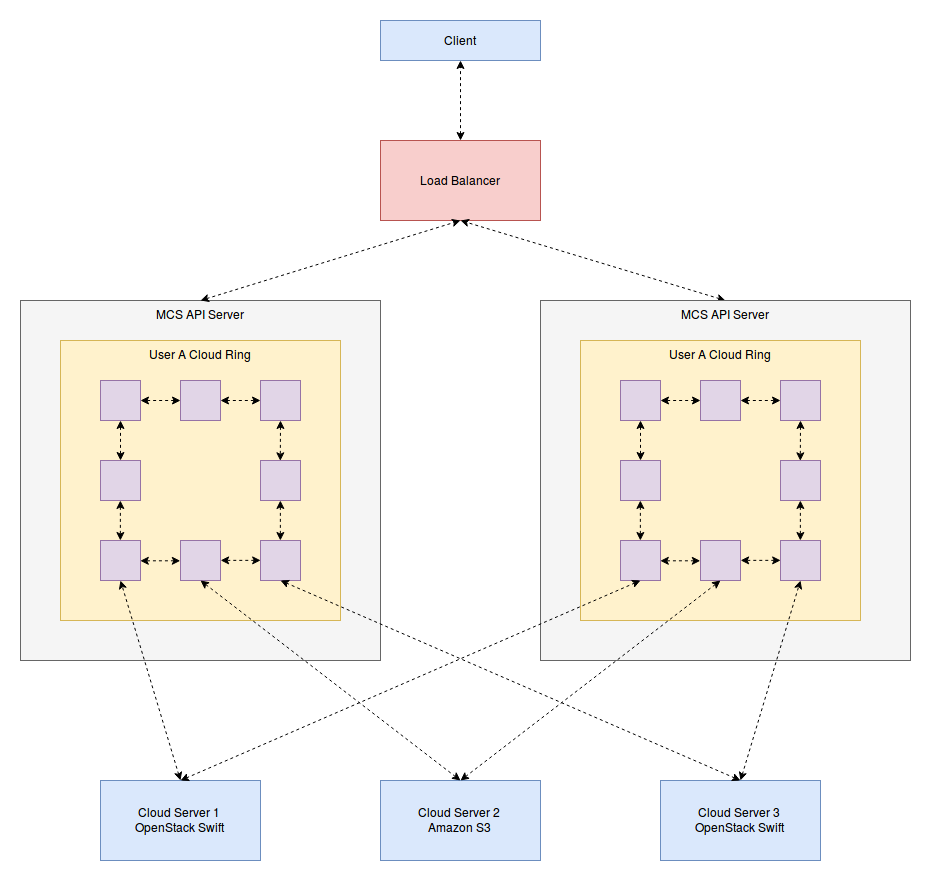

The diagram above was exported from draw.io. Its source (the exported page's mxGraphModel, read from the mxfile embedded in the PNG):
<mxGraphModel dx="3040" dy="1085" grid="1" gridSize="10" guides="1" tooltips="1" connect="1" arrows="1" fold="1" page="1" pageScale="1" pageWidth="850" pageHeight="1100" background="#ffffff" math="0" shadow="0">
  <root>
    <mxCell id="0" />
    <mxCell id="1" parent="0" />
    <mxCell id="91" value="MCS API Server" style="whiteSpace=wrap;html=1;labelBackgroundColor=none;fontSize=12;verticalAlign=top;fillColor=#f5f5f5;strokeColor=#666666;" vertex="1" parent="1">
      <mxGeometry x="-80" y="280" width="360" height="360" as="geometry" />
    </mxCell>
    <mxCell id="2" value="User A Cloud Ring" style="whiteSpace=wrap;html=1;fillColor=#fff2cc;strokeColor=#d6b656;verticalAlign=top;" vertex="1" parent="1">
      <mxGeometry x="-40" y="320" width="280" height="280" as="geometry" />
    </mxCell>
    <mxCell id="3" value="Client" style="whiteSpace=wrap;html=1;fillColor=#dae8fc;strokeColor=#6c8ebf;" vertex="1" parent="1">
      <mxGeometry x="280" width="160" height="40" as="geometry" />
    </mxCell>
    <mxCell id="4" value="Load Balancer" style="whiteSpace=wrap;html=1;fillColor=#f8cecc;strokeColor=#b85450;" vertex="1" parent="1">
      <mxGeometry x="280" y="120" width="160" height="80" as="geometry" />
    </mxCell>
    <mxCell id="5" value="" style="endArrow=classic;startArrow=classic;html=1;dashed=1;entryX=0.5;entryY=1;exitX=0.5;exitY=0;" edge="1" source="4" target="3" parent="1">
      <mxGeometry width="50" height="50" relative="1" as="geometry">
        <mxPoint x="270" y="180" as="sourcePoint" />
        <mxPoint x="320" y="130" as="targetPoint" />
      </mxGeometry>
    </mxCell>
    <mxCell id="6" value="" style="endArrow=classic;startArrow=classic;html=1;dashed=1;entryX=0.5;entryY=1;exitX=0.5;exitY=0;" edge="1" source="91" target="4" parent="1">
      <mxGeometry width="50" height="50" relative="1" as="geometry">
        <mxPoint x="-10" y="230" as="sourcePoint" />
        <mxPoint x="260" y="250" as="targetPoint" />
      </mxGeometry>
    </mxCell>
    <mxCell id="7" value="" style="endArrow=classic;startArrow=classic;html=1;dashed=1;entryX=0.5;entryY=1;exitX=0.5;exitY=0;" edge="1" source="101" target="4" parent="1">
      <mxGeometry width="50" height="50" relative="1" as="geometry">
        <mxPoint x="700" y="280" as="sourcePoint" />
        <mxPoint x="370" y="310" as="targetPoint" />
      </mxGeometry>
    </mxCell>
    <mxCell id="11" value="" style="endArrow=classic;startArrow=classic;html=1;dashed=1;entryX=0;entryY=0.5;exitX=1;exitY=0.5;" edge="1" parent="1">
      <mxGeometry width="50" height="50" relative="1" as="geometry">
        <mxPoint x="120" y="380" as="sourcePoint" />
        <mxPoint x="160" y="380" as="targetPoint" />
      </mxGeometry>
    </mxCell>
    <mxCell id="32" value="" style="whiteSpace=wrap;html=1;fillColor=#e1d5e7;strokeColor=#9673a6;verticalAlign=top;spacingTop=10;" vertex="1" parent="1">
      <mxGeometry y="360" width="40" height="40" as="geometry" />
    </mxCell>
    <mxCell id="36" value="" style="whiteSpace=wrap;html=1;fillColor=#e1d5e7;strokeColor=#9673a6;verticalAlign=top;spacingTop=10;" vertex="1" parent="1">
      <mxGeometry x="80" y="360" width="40" height="40" as="geometry" />
    </mxCell>
    <mxCell id="44" value="" style="endArrow=classic;startArrow=classic;html=1;dashed=1;entryX=1;entryY=0.5;exitX=0;exitY=0.5;" edge="1" parent="1">
      <mxGeometry width="50" height="50" relative="1" as="geometry">
        <mxPoint x="79.79310344827582" y="540.3103448275863" as="sourcePoint" />
        <mxPoint x="39.793103448275815" y="540.3103448275863" as="targetPoint" />
      </mxGeometry>
    </mxCell>
    <mxCell id="45" value="" style="endArrow=classic;startArrow=classic;html=1;dashed=1;entryX=1;entryY=0.5;exitX=0;exitY=0.5;" edge="1" parent="1">
      <mxGeometry width="50" height="50" relative="1" as="geometry">
        <mxPoint x="160.14285714285688" y="539.8571428571429" as="sourcePoint" />
        <mxPoint x="120.14285714285688" y="539.8571428571429" as="targetPoint" />
      </mxGeometry>
    </mxCell>
    <mxCell id="46" value="" style="endArrow=classic;startArrow=classic;html=1;dashed=1;entryX=0.5;entryY=0;exitX=0.5;exitY=1;" edge="1" parent="1">
      <mxGeometry width="50" height="50" relative="1" as="geometry">
        <mxPoint x="180" y="400" as="sourcePoint" />
        <mxPoint x="179.79310344827582" y="440.3103448275863" as="targetPoint" />
      </mxGeometry>
    </mxCell>
    <mxCell id="47" value="" style="endArrow=classic;startArrow=classic;html=1;dashed=1;entryX=0.5;entryY=0;exitX=0.5;exitY=1;" edge="1" source="32" target="96" parent="1">
      <mxGeometry width="50" height="50" relative="1" as="geometry">
        <mxPoint x="70.14285714285711" y="489.8571428571429" as="sourcePoint" />
        <mxPoint x="60" y="440" as="targetPoint" />
      </mxGeometry>
    </mxCell>
    <mxCell id="48" value="" style="endArrow=classic;startArrow=classic;html=1;dashed=1;entryX=1;entryY=0.5;exitX=0;exitY=0.5;" edge="1" source="36" target="32" parent="1">
      <mxGeometry width="50" height="50" relative="1" as="geometry">
        <mxPoint x="70.14285714285711" y="409.8571428571429" as="sourcePoint" />
        <mxPoint x="70.14285714285711" y="449.8571428571429" as="targetPoint" />
      </mxGeometry>
    </mxCell>
    <mxCell id="92" value="" style="whiteSpace=wrap;html=1;fillColor=#e1d5e7;strokeColor=#9673a6;verticalAlign=top;spacingTop=10;" vertex="1" parent="1">
      <mxGeometry x="160" y="360" width="40" height="40" as="geometry" />
    </mxCell>
    <mxCell id="93" value="" style="whiteSpace=wrap;html=1;fillColor=#e1d5e7;strokeColor=#9673a6;verticalAlign=top;spacingTop=10;" vertex="1" parent="1">
      <mxGeometry y="520" width="40" height="40" as="geometry" />
    </mxCell>
    <mxCell id="94" value="" style="whiteSpace=wrap;html=1;fillColor=#e1d5e7;strokeColor=#9673a6;verticalAlign=top;spacingTop=10;" vertex="1" parent="1">
      <mxGeometry x="80" y="520" width="40" height="40" as="geometry" />
    </mxCell>
    <mxCell id="95" value="" style="whiteSpace=wrap;html=1;fillColor=#e1d5e7;strokeColor=#9673a6;verticalAlign=top;spacingTop=10;" vertex="1" parent="1">
      <mxGeometry x="160" y="520" width="40" height="40" as="geometry" />
    </mxCell>
    <mxCell id="96" value="" style="whiteSpace=wrap;html=1;fillColor=#e1d5e7;strokeColor=#9673a6;verticalAlign=top;spacingTop=10;" vertex="1" parent="1">
      <mxGeometry y="440" width="40" height="40" as="geometry" />
    </mxCell>
    <mxCell id="97" value="" style="whiteSpace=wrap;html=1;fillColor=#e1d5e7;strokeColor=#9673a6;verticalAlign=top;spacingTop=10;" vertex="1" parent="1">
      <mxGeometry x="160" y="440" width="40" height="40" as="geometry" />
    </mxCell>
    <mxCell id="98" value="" style="endArrow=classic;startArrow=classic;html=1;dashed=1;entryX=0.5;entryY=0;exitX=0.5;exitY=1;" edge="1" parent="1">
      <mxGeometry width="50" height="50" relative="1" as="geometry">
        <mxPoint x="19.85714285714289" y="480" as="sourcePoint" />
        <mxPoint x="19.85714285714289" y="520" as="targetPoint" />
      </mxGeometry>
    </mxCell>
    <mxCell id="99" value="" style="endArrow=classic;startArrow=classic;html=1;dashed=1;entryX=0.5;entryY=0;exitX=0.5;exitY=1;" edge="1" parent="1">
      <mxGeometry width="50" height="50" relative="1" as="geometry">
        <mxPoint x="179.8571428571429" y="480" as="sourcePoint" />
        <mxPoint x="179.8571428571429" y="520" as="targetPoint" />
      </mxGeometry>
    </mxCell>
    <mxCell id="101" value="MCS API Server" style="whiteSpace=wrap;html=1;labelBackgroundColor=none;fontSize=12;verticalAlign=top;fillColor=#f5f5f5;strokeColor=#666666;" vertex="1" parent="1">
      <mxGeometry x="440" y="280" width="370" height="360" as="geometry" />
    </mxCell>
    <mxCell id="102" value="User A Cloud Ring" style="whiteSpace=wrap;html=1;fillColor=#fff2cc;strokeColor=#d6b656;verticalAlign=top;" vertex="1" parent="1">
      <mxGeometry x="480" y="320" width="280" height="280" as="geometry" />
    </mxCell>
    <mxCell id="103" value="" style="endArrow=classic;startArrow=classic;html=1;dashed=1;entryX=0;entryY=0.5;exitX=1;exitY=0.5;" edge="1" parent="1">
      <mxGeometry width="50" height="50" relative="1" as="geometry">
        <mxPoint x="640" y="380" as="sourcePoint" />
        <mxPoint x="680" y="380" as="targetPoint" />
      </mxGeometry>
    </mxCell>
    <mxCell id="104" value="" style="whiteSpace=wrap;html=1;fillColor=#e1d5e7;strokeColor=#9673a6;verticalAlign=top;spacingTop=10;" vertex="1" parent="1">
      <mxGeometry x="520" y="360" width="40" height="40" as="geometry" />
    </mxCell>
    <mxCell id="105" value="" style="whiteSpace=wrap;html=1;fillColor=#e1d5e7;strokeColor=#9673a6;verticalAlign=top;spacingTop=10;" vertex="1" parent="1">
      <mxGeometry x="600" y="360" width="40" height="40" as="geometry" />
    </mxCell>
    <mxCell id="106" value="" style="endArrow=classic;startArrow=classic;html=1;dashed=1;entryX=1;entryY=0.5;exitX=0;exitY=0.5;" edge="1" parent="1">
      <mxGeometry width="50" height="50" relative="1" as="geometry">
        <mxPoint x="599.7931034482758" y="540.3103448275863" as="sourcePoint" />
        <mxPoint x="559.7931034482758" y="540.3103448275863" as="targetPoint" />
      </mxGeometry>
    </mxCell>
    <mxCell id="107" value="" style="endArrow=classic;startArrow=classic;html=1;dashed=1;entryX=1;entryY=0.5;exitX=0;exitY=0.5;" edge="1" parent="1">
      <mxGeometry width="50" height="50" relative="1" as="geometry">
        <mxPoint x="680.1428571428569" y="539.8571428571429" as="sourcePoint" />
        <mxPoint x="640.1428571428569" y="539.8571428571429" as="targetPoint" />
      </mxGeometry>
    </mxCell>
    <mxCell id="108" value="" style="endArrow=classic;startArrow=classic;html=1;dashed=1;entryX=0.5;entryY=0;exitX=0.5;exitY=1;" edge="1" parent="1">
      <mxGeometry width="50" height="50" relative="1" as="geometry">
        <mxPoint x="700" y="400" as="sourcePoint" />
        <mxPoint x="699.7931034482758" y="440.3103448275863" as="targetPoint" />
      </mxGeometry>
    </mxCell>
    <mxCell id="109" value="" style="endArrow=classic;startArrow=classic;html=1;dashed=1;entryX=0.5;entryY=0;exitX=0.5;exitY=1;" edge="1" source="104" target="115" parent="1">
      <mxGeometry width="50" height="50" relative="1" as="geometry">
        <mxPoint x="590.1428571428571" y="489.8571428571429" as="sourcePoint" />
        <mxPoint x="580" y="440" as="targetPoint" />
      </mxGeometry>
    </mxCell>
    <mxCell id="110" value="" style="endArrow=classic;startArrow=classic;html=1;dashed=1;entryX=1;entryY=0.5;exitX=0;exitY=0.5;" edge="1" source="105" target="104" parent="1">
      <mxGeometry width="50" height="50" relative="1" as="geometry">
        <mxPoint x="590.1428571428571" y="409.8571428571429" as="sourcePoint" />
        <mxPoint x="590.1428571428571" y="449.8571428571429" as="targetPoint" />
      </mxGeometry>
    </mxCell>
    <mxCell id="111" value="" style="whiteSpace=wrap;html=1;fillColor=#e1d5e7;strokeColor=#9673a6;verticalAlign=top;spacingTop=10;" vertex="1" parent="1">
      <mxGeometry x="680" y="360" width="40" height="40" as="geometry" />
    </mxCell>
    <mxCell id="112" value="" style="whiteSpace=wrap;html=1;fillColor=#e1d5e7;strokeColor=#9673a6;verticalAlign=top;spacingTop=10;" vertex="1" parent="1">
      <mxGeometry x="520" y="520" width="40" height="40" as="geometry" />
    </mxCell>
    <mxCell id="113" value="" style="whiteSpace=wrap;html=1;fillColor=#e1d5e7;strokeColor=#9673a6;verticalAlign=top;spacingTop=10;" vertex="1" parent="1">
      <mxGeometry x="600" y="520" width="40" height="40" as="geometry" />
    </mxCell>
    <mxCell id="114" value="" style="whiteSpace=wrap;html=1;fillColor=#e1d5e7;strokeColor=#9673a6;verticalAlign=top;spacingTop=10;" vertex="1" parent="1">
      <mxGeometry x="680" y="520" width="40" height="40" as="geometry" />
    </mxCell>
    <mxCell id="115" value="" style="whiteSpace=wrap;html=1;fillColor=#e1d5e7;strokeColor=#9673a6;verticalAlign=top;spacingTop=10;" vertex="1" parent="1">
      <mxGeometry x="520" y="440" width="40" height="40" as="geometry" />
    </mxCell>
    <mxCell id="116" value="" style="whiteSpace=wrap;html=1;fillColor=#e1d5e7;strokeColor=#9673a6;verticalAlign=top;spacingTop=10;" vertex="1" parent="1">
      <mxGeometry x="680" y="440" width="40" height="40" as="geometry" />
    </mxCell>
    <mxCell id="117" value="" style="endArrow=classic;startArrow=classic;html=1;dashed=1;entryX=0.5;entryY=0;exitX=0.5;exitY=1;" edge="1" parent="1">
      <mxGeometry width="50" height="50" relative="1" as="geometry">
        <mxPoint x="539.8571428571431" y="480" as="sourcePoint" />
        <mxPoint x="539.8571428571431" y="520" as="targetPoint" />
      </mxGeometry>
    </mxCell>
    <mxCell id="118" value="" style="endArrow=classic;startArrow=classic;html=1;dashed=1;entryX=0.5;entryY=0;exitX=0.5;exitY=1;" edge="1" parent="1">
      <mxGeometry width="50" height="50" relative="1" as="geometry">
        <mxPoint x="699.8571428571431" y="480" as="sourcePoint" />
        <mxPoint x="699.8571428571431" y="520" as="targetPoint" />
      </mxGeometry>
    </mxCell>
    <mxCell id="119" value="Cloud Server 1&lt;br&gt;OpenStack Swift" style="whiteSpace=wrap;html=1;labelBackgroundColor=none;fontSize=12;fillColor=#dae8fc;strokeColor=#6c8ebf;" vertex="1" parent="1">
      <mxGeometry y="760" width="160" height="80" as="geometry" />
    </mxCell>
    <mxCell id="120" value="Cloud Server 2&lt;br&gt;Amazon S3" style="whiteSpace=wrap;html=1;labelBackgroundColor=none;fontSize=12;fillColor=#dae8fc;strokeColor=#6c8ebf;" vertex="1" parent="1">
      <mxGeometry x="280" y="760" width="160" height="80" as="geometry" />
    </mxCell>
    <mxCell id="121" value="Cloud Server 3&lt;br&gt;OpenStack Swift" style="whiteSpace=wrap;html=1;labelBackgroundColor=none;fontSize=12;fillColor=#dae8fc;strokeColor=#6c8ebf;" vertex="1" parent="1">
      <mxGeometry x="560" y="760" width="160" height="80" as="geometry" />
    </mxCell>
    <mxCell id="122" value="" style="endArrow=classic;startArrow=classic;html=1;dashed=1;fontSize=12;entryX=0.5;entryY=1;exitX=0.5;exitY=0;" edge="1" parent="1" source="120" target="94">
      <mxGeometry width="50" height="50" relative="1" as="geometry">
        <mxPoint x="30" y="720" as="sourcePoint" />
        <mxPoint x="80" y="670" as="targetPoint" />
      </mxGeometry>
    </mxCell>
    <mxCell id="123" value="" style="endArrow=classic;startArrow=classic;html=1;dashed=1;fontSize=12;entryX=0.5;entryY=1;exitX=0.5;exitY=0;" edge="1" parent="1" source="119" target="93">
      <mxGeometry width="50" height="50" relative="1" as="geometry">
        <mxPoint x="370" y="770" as="sourcePoint" />
        <mxPoint x="110" y="570" as="targetPoint" />
      </mxGeometry>
    </mxCell>
    <mxCell id="124" value="" style="endArrow=classic;startArrow=classic;html=1;dashed=1;fontSize=12;exitX=0.5;exitY=0;entryX=0.5;entryY=1;" edge="1" parent="1" source="121" target="95">
      <mxGeometry width="50" height="50" relative="1" as="geometry">
        <mxPoint x="90" y="770" as="sourcePoint" />
        <mxPoint x="340" y="670" as="targetPoint" />
      </mxGeometry>
    </mxCell>
    <mxCell id="125" value="" style="endArrow=classic;startArrow=classic;html=1;dashed=1;fontSize=12;entryX=0.5;entryY=1;exitX=0.5;exitY=0;" edge="1" parent="1" source="120" target="113">
      <mxGeometry width="50" height="50" relative="1" as="geometry">
        <mxPoint x="650" y="770" as="sourcePoint" />
        <mxPoint x="190" y="570" as="targetPoint" />
      </mxGeometry>
    </mxCell>
    <mxCell id="126" value="" style="endArrow=classic;startArrow=classic;html=1;dashed=1;fontSize=12;entryX=0.5;entryY=1;exitX=0.5;exitY=0;" edge="1" parent="1" source="119" target="112">
      <mxGeometry width="50" height="50" relative="1" as="geometry">
        <mxPoint x="370" y="770" as="sourcePoint" />
        <mxPoint x="630" y="570" as="targetPoint" />
      </mxGeometry>
    </mxCell>
    <mxCell id="127" value="" style="endArrow=classic;startArrow=classic;html=1;dashed=1;fontSize=12;entryX=0.5;entryY=1;exitX=0.5;exitY=0;" edge="1" parent="1" source="121" target="114">
      <mxGeometry width="50" height="50" relative="1" as="geometry">
        <mxPoint x="380" y="780" as="sourcePoint" />
        <mxPoint x="640" y="580" as="targetPoint" />
      </mxGeometry>
    </mxCell>
  </root>
</mxGraphModel>